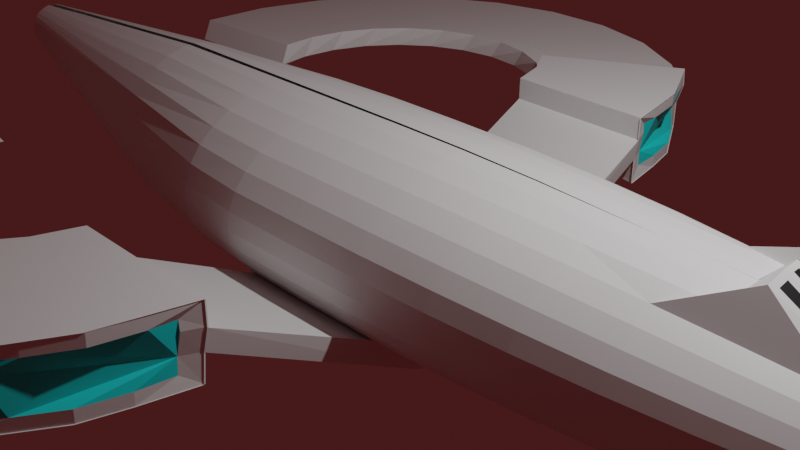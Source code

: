 # Source: nsea_protector_hull_with_spin_wings_2.blend  (saved by Blender 2.92.15; exported with 4.5.12 LTS)
import bpy
from mathutils import Matrix  # noqa: F401  (used for matrix-valued properties, if any)

bpy.ops.wm.read_factory_settings(use_empty=True)
scene = bpy.context.scene
scene.name = 'Scene'

# ---- collections
col_collection = bpy.data.collections.new('Collection'); scene.collection.children.link(col_collection)

# ---- materials (node trees are filled in below, after node groups)
mat_material = bpy.data.materials.new('Material')
mat_material.use_transparent_shadow = False
mat_black = bpy.data.materials.new('black')
mat_black.use_transparent_shadow = False
mat_aqua = bpy.data.materials.new('aqua')
mat_aqua.use_transparent_shadow = False

# ---- material node trees
mat_material.use_nodes = True; mat_material.node_tree.nodes.clear()
_N = mat_material.node_tree.nodes; _L = mat_material.node_tree.links
n0 = _N.new('ShaderNodeBsdfPrincipled'); n0.name = 'Principled BSDF'; n0.location = (10, 300)
n0.distribution = 'GGX'
n0.subsurface_method = 'BURLEY'
n0.inputs[3].default_value = 1.45
n0.inputs[27].default_value = (0.0, 0.0, 0.0, 1.0)
n0.inputs[28].default_value = 1.0
n1 = _N.new('ShaderNodeOutputMaterial'); n1.name = 'Material Output'; n1.location = (300, 300)
_L.new(n0.outputs[0], n1.inputs[0])
n1.is_active_output = True
mat_black.use_nodes = True; mat_black.node_tree.nodes.clear()
_N = mat_black.node_tree.nodes; _L = mat_black.node_tree.links
n0 = _N.new('ShaderNodeBsdfPrincipled'); n0.name = 'Principled BSDF'; n0.location = (10, 300)
n0.distribution = 'GGX'
n0.subsurface_method = 'BURLEY'
n0.inputs[0].default_value = (0.002063, 0.002063, 0.002063, 1.0)
n0.inputs[3].default_value = 1.45
n0.inputs[27].default_value = (0.0, 0.0, 0.0, 1.0)
n0.inputs[28].default_value = 1.0
n1 = _N.new('ShaderNodeOutputMaterial'); n1.name = 'Material Output'; n1.location = (300, 300)
_L.new(n0.outputs[0], n1.inputs[0])
n1.is_active_output = True
mat_aqua.use_nodes = True; mat_aqua.node_tree.nodes.clear()
_N = mat_aqua.node_tree.nodes; _L = mat_aqua.node_tree.links
n0 = _N.new('ShaderNodeBsdfPrincipled'); n0.name = 'Principled BSDF'; n0.location = (10, 300)
n0.distribution = 'GGX'
n0.subsurface_method = 'BURLEY'
n0.inputs[0].default_value = (0.006273, 0.8, 0.8, 1.0)
n0.inputs[3].default_value = 1.45
n0.inputs[27].default_value = (0.0, 0.0, 0.0, 1.0)
n0.inputs[28].default_value = 1.0
n1 = _N.new('ShaderNodeOutputMaterial'); n1.name = 'Material Output'; n1.location = (300, 300)
_L.new(n0.outputs[0], n1.inputs[0])
n1.is_active_output = True

# ---- world
world_world = bpy.data.worlds.new('World'); scene.world = world_world
world_world.use_nodes = True; world_world.node_tree.nodes.clear()
_N = world_world.node_tree.nodes; _L = world_world.node_tree.links
n0 = _N.new('ShaderNodeOutputWorld'); n0.name = 'World Output'; n0.location = (300, 300)
n1 = _N.new('ShaderNodeBackground'); n1.name = 'Background'; n1.location = (10, 300)
n1.inputs[0].default_value = (0.05088, 0.01002, 0.01002, 1.0)
_L.new(n1.outputs[0], n0.inputs[0])
n0.is_active_output = True
world_world.color = (0.05088, 0.05088, 0.05088)
world_world.use_sun_shadow = False
world_world.sun_shadow_jitter_overblur = 0.0

# ---- cameras
cam_camera = bpy.data.cameras.new('Camera')
cam_camera.clip_end = 100.0
cam_camera.ortho_scale = 7.314

# ---- lights
light_light = bpy.data.lights.new('Light', 'POINT')
light_light.transmission_factor = 0.0
light_light.energy = 1000.0
light_light.shadow_soft_size = 0.1
light_light.shadow_maximum_resolution = 0.006
light_light.use_absolute_resolution = True

# ---- meshes
me_cylinder = bpy.data.meshes.new('Cylinder')
me_cylinder.from_pydata([(-0.0673, -2.063, 0.1007), (-0.309, -2.049, 0.107), (-0.05369, -3.038, 0.01929), (-0.2999, -3.017, 0.03348), (1.737, -1.919, -0.3193), (1.737, -1.83, -0.3432), (1.641, -1.883, -0.3306), (-0.2223, -0.01108, -1.012), (-0.8003, -0.02742, -1.012), (0.9582, 0.04668, 0.1229), (0.9325, 0.04869, 0.2505), (0.8903, 0.05015, 0.3738), (0.8324, 0.05101, 0.4906), (0.7597, 0.05128, 0.5988), (0.6735, 0.05095, 0.6967), (0.5752, 0.05001, 0.7825), (0.4666, 0.04849, 0.8548), (0.3495, 0.04642, 0.9124), (0.2301, 0.04391, 0.9528), (0.2259, 0.04382, 0.9542), (0.09728, 0.04073, 0.9796), (-0.003341, 0.03802, 0.9862), (-0.01778, 0.03763, 0.9871), (-0.02332, 0.03748, 0.9874), (-0.02642, 0.0374, 0.9876), (-0.02855, 0.03734, 0.9876), (-0.03019, 0.0373, 0.9877), (-0.03161, 0.03726, 0.9877), (-0.03293, 0.03722, 0.9877), (-0.03427, 0.03718, 0.9877), (-0.03574, 0.03714, 0.9877), (-0.03749, 0.03709, 0.9876), (-0.03982, 0.03702, 0.9875), (-0.0434, 0.03691, 0.9873), (-0.05031, 0.03671, 0.9869), (-0.07242, 0.03605, 0.9855), (-1.027, -0.01227, -0.007027), (-1.019, -0.009244, 0.1229), (-0.994, -0.00579, 0.2505), (-0.9523, -0.001965, 0.3738), (-0.895, 0.003656, 0.5601), (-1.178, -0.003519, 0.5988), (-0.7368, 0.01106, 0.6967), (-0.6389, 0.01567, 0.7825), (-0.5306, 0.02029, 0.8548), (-0.4137, 0.02483, 0.9124), (-0.2903, 0.02922, 0.9542), (-0.1624, 0.03338, 0.9796), (-0.1451, -0.008208, -0.98), (-0.8642, -0.02635, -0.8778), (-1.023, -0.02294, -0.5094), (0.9656, 0.03331, -0.5094), (-1.027, -0.01764, -0.2582), (0.9665, 0.03873, -0.2582), (1.054, 0.04391, -0.1326), (-1.027, -0.01496, -0.1326), (0.9668, 0.04143, -0.1326), (1.234, 0.0517, -0.006844), (1.225, 0.05424, 0.1231), (1.234, 0.04901, -0.1324), (-0.4215, -2.049, 0.1058), (-0.4214, -2.535, 0.08867), (-0.4215, -2.991, 0.03496), (-0.4214, -2.221, 0.1029), (-0.4214, -2.821, 0.0572), (0.1103, -2.07, 0.1003), (0.1103, -2.63, 0.07688), (0.1103, -2.322, 0.09406), (0.1103, -3.038, 0.02044), (0.1103, -2.905, 0.04297), (-0.2205, -0.02134, -1.011), (-0.2343, -0.0575, -1.011), (-0.2622, -0.09867, -1.011), (-0.2996, -0.1348, -1.011), (-0.3453, -0.1644, -1.011), (-0.3973, -0.1864, -1.011), (-0.4538, -0.1999, -1.011), (-0.5126, -0.2045, -1.011), (-0.5713, -0.1999, -1.011), (-0.6278, -0.1864, -1.011), (-0.6799, -0.1644, -1.011), (-0.7255, -0.1348, -1.011), (-0.763, -0.09867, -1.011), (-0.7908, -0.0575, -1.011), (0.8916, -0.3135, 0.1257), (1.154, -0.3692, 0.1208), (0.9601, 0.03642, 0.1233), (0.9604, 0.03365, 0.1233), (0.9349, 0.03365, 0.2509), (0.9344, 0.03843, 0.2509), (0.8928, 0.03365, 0.3742), (0.8922, 0.03989, 0.3742), (0.835, 0.03365, 0.4909), (0.8343, 0.04075, 0.4909), (0.7623, 0.03365, 0.5992), (0.7616, 0.04102, 0.5992), (0.676, 0.03365, 0.6971), (0.6753, 0.04069, 0.6971), (0.5777, 0.03365, 0.7829), (0.5771, 0.03975, 0.7829), (0.4689, 0.03365, 0.8552), (0.4685, 0.03823, 0.8552), (0.3516, 0.03365, 0.9128), (0.3514, 0.03616, 0.9128), (0.232, 0.03365, 0.9532), (0.9413, -0.1598, 0.1233), (0.9163, -0.1548, 0.2509), (0.8751, -0.1466, 0.3742), (0.8183, -0.1353, 0.4909), (0.747, -0.1211, 0.5992), (0.6625, -0.1043, 0.6971), (0.566, -0.08512, 0.7829), (0.4593, -0.0639, 0.8552), (0.3443, -0.04101, 0.9128), (0.2228, -0.01684, 0.9546), (0.2277, 0.03356, 0.9546), (0.09695, 0.008184, 0.98), (0.09915, 0.03047, 0.98), (-0.001479, 0.02776, 0.9866), (0.8954, -0.3217, -0.004121), (1.228, 0.03365, 0.1234), (0.8613, -0.336, 0.2509), (0.8225, -0.3199, 0.3742), (0.769, -0.2978, 0.4909), (0.7019, -0.27, 0.5992), (0.6222, -0.2369, 0.6971), (0.5314, -0.1993, 0.7829), (0.4309, -0.1577, 0.8552), (0.3225, -0.1128, 0.9128), (0.208, -0.0654, 0.9546), (0.08952, -0.0163, 0.98), (-0.01592, 0.02737, 0.9875), (0.7933, -0.5172, 0.1233), (0.8004, -0.5219, -0.006647), (0.7721, -0.503, 0.2509), (0.7371, -0.4796, 0.3742), (0.689, -0.4475, 0.4909), (0.6286, -0.4071, 0.5992), (0.5569, -0.3592, 0.6971), (0.4751, -0.3046, 0.7829), (0.3847, -0.2441, 0.8552), (0.2871, -0.179, 0.9128), (0.1841, -0.1101, 0.9546), (0.07746, -0.03887, 0.98), (-0.02145, 0.02722, 0.9878), (0.67, -0.6674, 0.1233), (0.676, -0.6735, -0.006647), (0.6519, -0.6494, 0.2509), (0.6222, -0.6196, 0.3742), (0.5813, -0.5787, 0.4909), (0.5299, -0.5273, 0.5992), (0.4689, -0.4664, 0.6971), (0.3994, -0.3968, 0.7829), (0.3225, -0.3199, 0.8552), (0.2395, -0.237, 0.9128), (0.1519, -0.1494, 0.9546), (0.06123, -0.05865, 0.98), (-0.02456, 0.02714, 0.9879), (0.5197, -0.7907, 0.1233), (0.5245, -0.7978, -0.006647), (0.5056, -0.7695, 0.2509), (0.4822, -0.7345, 0.3742), (0.4501, -0.6864, 0.4909), (0.4097, -0.626, 0.5992), (0.3618, -0.5543, 0.6971), (0.3071, -0.4725, 0.7829), (0.2467, -0.3821, 0.8552), (0.1815, -0.2845, 0.9128), (0.1127, -0.1816, 0.9546), (0.04145, -0.07488, 0.98), (-0.02668, 0.02708, 0.988), (0.3483, -0.8823, 0.1233), (0.3516, -0.8902, -0.006647), (0.3386, -0.8588, 0.2509), (0.3225, -0.8199, 0.3742), (0.3003, -0.7665, 0.4909), (0.2725, -0.6993, 0.5992), (0.2395, -0.6196, 0.6971), (0.2019, -0.5288, 0.7829), (0.1603, -0.4283, 0.8552), (0.1154, -0.3199, 0.9128), (0.06798, -0.2055, 0.9546), (0.01888, -0.08694, 0.98), (-0.02833, 0.02704, 0.9881), (0.1624, -0.9387, 0.1233), (0.164, -0.9471, -0.006647), (0.1574, -0.9137, 0.2509), (0.1492, -0.8725, 0.3742), (0.1379, -0.8157, 0.4909), (0.1237, -0.7445, 0.5992), (0.1069, -0.6599, 0.6971), (0.08769, -0.5634, 0.7829), (0.06647, -0.4567, 0.8552), (0.04359, -0.3417, 0.9128), (0.01942, -0.2202, 0.9546), (-0.005606, -0.09437, 0.98), (-0.02975, 0.027, 0.9881), (-0.03107, -0.9578, 0.1233), (-0.03107, -0.9664, -0.006647), (-0.03107, -0.9323, 0.2509), (-0.03107, -0.8902, 0.3742), (-0.03107, -0.8324, 0.4909), (-0.03107, -0.7597, 0.5992), (-0.03107, -0.6735, 0.6971), (-0.03107, -0.5751, 0.7829), (-0.03107, -0.4664, 0.8552), (-0.03107, -0.349, 0.9128), (-0.03107, -0.2252, 0.9546), (-0.03107, -0.09688, 0.98), (-0.03107, 0.02696, 0.9881), (-0.2245, -0.9387, 0.1233), (-0.2262, -0.9471, -0.006647), (-0.2195, -0.9137, 0.2509), (-0.2113, -0.8725, 0.3742), (-0.2, -0.8157, 0.4909), (-0.1858, -0.7445, 0.5992), (-0.169, -0.6599, 0.6971), (-0.1498, -0.5634, 0.7829), (-0.1286, -0.4567, 0.8552), (-0.1057, -0.3417, 0.9128), (-0.08156, -0.2202, 0.9546), (-0.05654, -0.09437, 0.98), (-0.03241, 0.02692, 0.9881), (-0.4105, -0.8823, 0.1233), (-0.4138, -0.8902, -0.006647), (-0.4007, -0.8588, 0.2509), (-0.3846, -0.8199, 0.3742), (-0.3625, -0.7665, 0.4909), (-0.3347, -0.6993, 0.5992), (-0.3017, -0.6196, 0.6971), (-0.264, -0.5288, 0.7829), (-0.2224, -0.4283, 0.8552), (-0.1775, -0.3199, 0.9128), (-0.1301, -0.2055, 0.9546), (-0.08102, -0.08694, 0.98), (-0.03387, 0.02688, 0.9881), (-0.5819, -0.7907, 0.1233), (-0.5866, -0.7978, -0.006647), (-0.5677, -0.7695, 0.2509), (-0.5444, -0.7345, 0.3742), (-0.5122, -0.6864, 0.4909), (-0.4718, -0.626, 0.5992), (-0.4239, -0.5543, 0.6971), (-0.3693, -0.4725, 0.7829), (-0.3089, -0.3821, 0.8552), (-0.2437, -0.2845, 0.9128), (-0.1749, -0.1816, 0.9546), (-0.1036, -0.07488, 0.98), (-0.03563, 0.02683, 0.988), (-0.7321, -0.6674, 0.1233), (-0.7382, -0.6735, -0.006647), (-0.7141, -0.6494, 0.2509), (-0.6844, -0.6196, 0.3742), (-0.6434, -0.5787, 0.4909), (-0.5921, -0.5273, 0.5992), (-0.5311, -0.4664, 0.6971), (-0.4615, -0.3968, 0.7829), (-0.3846, -0.3199, 0.8552), (-0.3017, -0.237, 0.9128), (-0.2141, -0.1494, 0.9546), (-0.1234, -0.05865, 0.98), (-0.03796, 0.02676, 0.9879), (-0.8554, -0.5172, 0.1233), (-0.8625, -0.5219, -0.006647), (-0.8342, -0.503, 0.2509), (-0.7992, -0.4796, 0.3742), (-0.7511, -0.4475, 0.4909), (-0.6907, -0.4071, 0.5992), (-0.619, -0.3592, 0.6971), (-0.5372, -0.3046, 0.7829), (-0.4468, -0.2441, 0.8552), (-0.3493, -0.179, 0.9128), (-0.2463, -0.1101, 0.9546), (-0.1396, -0.03887, 0.98), (-0.04154, 0.02665, 0.9877), (-0.947, -0.3458, 0.1233), (-0.955, -0.349, -0.006647), (-0.9235, -0.336, 0.2509), (-0.8846, -0.3199, 0.3742), (-0.8312, -0.2978, 0.5605), (-1.094, -0.2298, 0.6077), (-0.7335, -0.2026, 0.6886), (-0.5935, -0.1993, 0.7829), (-0.493, -0.1577, 0.8552), (-0.3846, -0.1128, 0.9128), (-0.2702, -0.0654, 0.9546), (-0.1517, -0.0163, 0.98), (-0.04845, 0.02645, 0.9873), (-1.003, -0.1598, 0.1233), (-1.012, -0.1614, -0.006647), (-0.9784, -0.1548, 0.2509), (-0.9372, -0.1466, 0.3742), (-0.8805, -0.1353, 0.5605), (-1.116, -0.1572, 0.6077), (-0.7515, -0.1433, 0.6886), (-0.6281, -0.08511, 0.7829), (-0.5215, -0.0639, 0.8552), (-0.4064, -0.04101, 0.9128), (-0.2849, -0.01684, 0.9546), (-0.1591, 0.008184, 0.98), (-0.07056, 0.02579, 0.9859), (-1.026, -0.02253, -0.006647), (0.8928, -0.2324, -0.5091), (0.8004, -0.3526, -0.5091), (0.676, -0.4579, -0.5091), (0.5245, -0.5444, -0.5091), (0.3516, -0.6086, -0.5091), (0.164, -0.6482, -0.5091), (-0.03107, -0.6615, -0.5091), (-0.2262, -0.6482, -0.5091), (-0.4138, -0.6086, -0.5091), (-0.5866, -0.5444, -0.5091), (-0.7382, -0.4579, -0.5091), (-0.8625, -0.3526, -0.5091), (-0.955, -0.2324, -0.5091), (0.9497, -0.1511, -0.2579), (0.9497, -0.102, -0.5091), (0.8928, -0.3287, -0.2579), (0.8004, -0.4924, -0.2579), (0.676, -0.6359, -0.2579), (0.5245, -0.7536, -0.2579), (0.3516, -0.8411, -0.2579), (0.164, -0.895, -0.2579), (-0.03107, -0.9132, -0.2579), (-0.2262, -0.895, -0.2579), (-0.4138, -0.8411, -0.2579), (-0.5866, -0.7536, -0.2579), (-0.7382, -0.6359, -0.2579), (-0.8625, -0.4924, -0.2579), (-0.955, -0.3287, -0.2579), (-1.012, -0.1511, -0.2579), (-1.012, -0.102, -0.5091), (0.9674, 0.02305, -0.5091), (0.9497, -0.1614, -0.1322), (0.8923, -0.325, -0.1296), (0.8004, -0.5219, -0.1322), (0.676, -0.6735, -0.1322), (0.5245, -0.7978, -0.1322), (0.3516, -0.8902, -0.1322), (0.164, -0.9471, -0.1322), (-0.03107, -0.9664, -0.1322), (-0.2262, -0.9471, -0.1322), (-0.4138, -0.8902, -0.1322), (-0.5866, -0.7978, -0.1322), (-0.7382, -0.6735, -0.1322), (-0.8625, -0.5219, -0.1322), (-0.955, -0.349, -0.1322), (-1.012, -0.1614, -0.1322), (0.9684, 0.02847, -0.2579), (1.209, -0.1598, 0.1234), (1.218, -0.1614, -0.1321), (1.056, 0.03365, -0.1322), (1.237, 0.03365, -0.1321), (0.9687, 0.03117, -0.1322), (1.237, 0.03365, -0.006464), (1.227, 0.04398, 0.1234), (1.218, -0.1614, -0.006464), (1.157, -0.3775, -0.009022), (1.154, -0.3807, -0.1345), (1.236, 0.03875, -0.1321), (-0.05947, -2.038, -0.01909), (-0.3028, -1.916, 0.1187), (-0.05827, -1.931, 0.1124), (-0.304, -1.929, -0.01092), (-0.3109, -1.934, -0.1362), (-0.06633, -2.043, -0.1444), (-0.5629, -1.917, 0.1188), (-0.5641, -1.929, -0.01076), (0.2475, -2.194, -0.1578), (-0.06633, -2.194, -0.1576), (-0.06633, -2.345, -0.1708), (-0.3109, -2.249, -0.1567), (-0.06633, -2.474, -0.192), (-0.06633, -2.603, -0.2132), (-0.3109, -2.092, -0.1465), (-0.5641, -2.82, -0.08558), (-0.304, -2.82, -0.08574), (-0.3195, -3.168, 0.02278), (-0.05827, -3.191, 0.008343), (-0.3109, -2.528, -0.1943), (-0.05947, -2.895, -0.1046), (-0.05947, -3.215, -0.1804), (-0.3109, -2.389, -0.1755), (0.2555, -3.191, 0.008156), (-0.5629, -3.117, 0.02741), (-0.3028, -3.591, -0.06568), (-0.05827, -3.639, -0.08813), (-0.304, -3.166, -0.158), (-0.3109, -2.751, -0.2463), (-0.06633, -2.8, -0.2687), (-0.05827, -3.953, -0.2065), (-0.3028, -3.934, -0.1821), (-0.304, -3.411, -0.2472), (-0.3109, -2.902, -0.309), (-0.05947, -3.43, -0.2716), (-0.06633, -2.922, -0.3334), (-0.3109, -2.971, -0.378), (-0.3028, -4.122, -0.3137), (-0.05827, -4.111, -0.3384), (-0.304, -3.538, -0.347), (-0.05947, -3.526, -0.3717), (-0.06633, -2.96, -0.4026), (-0.304, -3.537, -0.4505), (-0.3028, -4.142, -0.4513), (-0.05827, -4.101, -0.4745), (-0.3109, -2.953, -0.4484), (-0.05947, -3.496, -0.4737), (-0.06633, -2.912, -0.4716), (-0.3028, -3.993, -0.5852), (-0.05827, -3.925, -0.6052), (-0.304, -3.41, -0.5503), (-0.3109, -2.849, -0.5154), (-0.05947, -3.342, -0.5704), (-0.06633, -2.781, -0.5354), (-0.05947, -3.074, -0.655), (-0.3028, -3.684, -0.706), (-0.05827, -3.594, -0.7215), (-0.304, -3.165, -0.6395), (-0.3109, -2.666, -0.5741), (-0.06633, -2.576, -0.5896), (-0.06633, -2.312, -0.6303), (-0.3028, -3.238, -0.8051), (-0.05827, -3.132, -0.8149), (-0.304, -2.819, -0.7116), (-0.3109, -2.418, -0.6204), (-0.05947, -2.713, -0.7215), (-0.05947, -2.282, -0.7653), (-0.3028, -2.686, -0.8755), (-0.05827, -2.571, -0.8791), (-0.304, -2.396, -0.7617), (-0.3109, -2.121, -0.6512), (-0.06633, -2.007, -0.6547), (-0.06633, -1.683, -0.6611), (-0.3028, -2.067, -0.9124), (-0.05827, -1.952, -0.9093), (-0.304, -1.927, -0.7863), (-0.3109, -1.797, -0.6641), (-0.05947, -1.812, -0.7832), (-0.05947, -1.337, -0.7741), (-0.3028, -1.424, -0.913), (-0.05827, -1.317, -0.9036), (-0.304, -1.444, -0.7835), (-0.3109, -1.469, -0.6583), (-0.06633, -1.362, -0.6489), (-0.7984, -0.03768, -1.011), (-1.017, -0.0195, 0.1233), (-0.9921, -0.01605, 0.2509), (-0.9504, -0.01222, 0.3742), (-0.8931, -0.006604, 0.5605), (-1.144, -0.04291, 0.6057), (-0.7615, -0.03028, 0.6905), (-0.6371, 0.005414, 0.7829), (-0.5287, 0.01003, 0.8552), (-0.4119, 0.01457, 0.9128), (-0.2884, 0.01896, 0.9546), (-0.1606, 0.02312, 0.98), (-0.1432, -0.01847, -0.9796), (-0.8624, -0.03661, -0.8774), (-1.022, -0.0332, -0.5091), (-1.025, -0.0279, -0.2579), (-1.025, -0.02522, -0.1322), (1.236, 0.04144, -0.006464), (-0.571, -1.935, -0.136), (-0.5629, -2.545, 0.0896), (-0.5641, -2.398, -0.03538), (-0.571, -2.25, -0.1566), (-0.571, -2.092, -0.1463), (-0.5641, -2.163, -0.02307), (-0.5629, -2.231, 0.1046), (-0.571, -2.528, -0.1941), (-0.571, -2.389, -0.1754), (-0.5641, -2.609, -0.06048), (-0.5629, -2.831, 0.05887), (0.2543, -2.894, -0.1048), (0.2475, -2.602, -0.2134), (0.2475, -2.043, -0.1446), (0.2543, -2.037, -0.01927), (0.2475, -2.473, -0.1922), (0.2475, -2.344, -0.171), (0.2555, -1.943, 0.1103), (0.2543, -2.265, -0.03452), (0.2543, -2.492, -0.04976), (0.2555, -2.64, 0.07596), (0.2555, -2.332, 0.09314), (0.2555, -2.915, 0.04206), (0.2543, -2.693, -0.0773), (-0.6844, -0.2369, 0.6971), (-1.12, -0.27, 0.5992), (-1.139, -0.08991, 0.6057), (-0.7571, -0.07533, 0.6905), (-0.7246, -0.1043, 0.6971), (-1.166, -0.1211, 0.5992), (-1.176, -0.01378, 0.5992), (-0.7349, 0.0008026, 0.6971), (-0.3047, -1.906, 0.1183), (-0.06013, -1.921, 0.112), (-0.5648, -1.906, 0.1185), (-0.3214, -3.158, 0.0224), (-0.06013, -3.181, 0.007963), (0.2537, -3.18, 0.007775), (-0.5648, -3.106, 0.02703), (-0.5648, -2.221, 0.1042), (-0.5648, -2.535, 0.08996), (-0.5648, -2.821, 0.05849), (0.2537, -2.322, 0.09276), (0.2537, -1.933, 0.1099), (0.2537, -2.905, 0.04168), (0.2537, -2.63, 0.07558)], [], [(37, 36, 301, 445), (10, 11, 91, 89), (501, 496, 366, 468), (505, 504, 483, 479), (36, 55, 460, 301), (11, 12, 93, 91), (38, 37, 445, 446), (12, 13, 95, 93), (497, 500, 384, 377), (39, 38, 446, 447), (13, 14, 97, 95), (499, 498, 378, 383), (40, 39, 447, 448), (14, 15, 99, 97), (494, 495, 362, 361), (41, 40, 448, 492), (15, 16, 101, 99), (42, 41, 492, 493), (16, 17, 103, 101), (43, 42, 493, 451), (17, 18, 104, 103), (44, 43, 451, 452), (18, 19, 115, 104), (45, 44, 452, 453), (19, 20, 117, 115), (503, 502, 463, 472), (46, 45, 453, 454), (20, 21, 118, 117), (47, 46, 454, 455), (21, 22, 131, 118), (498, 497, 377, 378), (495, 505, 479, 362), (48, 51, 332, 456), (22, 23, 144, 131), (50, 49, 457, 458), (23, 24, 157, 144), (52, 50, 458, 459), (24, 25, 170, 157), (502, 501, 468, 463), (500, 503, 472, 384), (51, 53, 348, 332), (25, 26, 183, 170), (507, 506, 484, 482), (55, 52, 459, 460), (26, 27, 196, 183), (53, 56, 353, 348), (27, 28, 209, 196), (56, 54, 351, 353), (28, 29, 222, 209), (54, 59, 359, 351), (29, 30, 235, 222), (496, 494, 361, 366), (504, 507, 482, 483), (57, 58, 355, 461), (30, 31, 248, 235), (59, 57, 461, 359), (31, 32, 261, 248), (7, 48, 456, 70), (32, 33, 274, 261), (8, 7, 70, 444), (33, 34, 287, 274), (49, 8, 444, 457), (506, 499, 383, 484), (34, 35, 300, 287), (58, 9, 86, 355), (35, 47, 455, 300), (9, 10, 89, 86), (0, 1, 60, 63, 61, 64, 62, 3, 2, 68, 69, 66, 67, 65), (105, 84, 85, 349), (334, 119, 133, 335), (335, 133, 146, 336), (336, 146, 159, 337), (337, 159, 172, 338), (338, 172, 185, 339), (339, 185, 198, 340), (340, 198, 211, 341), (341, 211, 224, 342), (342, 224, 237, 343), (343, 237, 250, 344), (344, 250, 263, 345), (345, 263, 276, 346), (346, 276, 289, 347), (444, 70, 71, 72, 73, 74, 75, 76, 77, 78, 79, 80, 81, 82, 83), (351, 359, 352), (87, 105, 349, 120), (105, 87, 88, 106), (106, 88, 90, 107), (107, 90, 92, 108), (108, 92, 94, 109), (109, 94, 96, 110), (110, 96, 98, 111), (111, 98, 100, 112), (112, 100, 102, 113), (84, 105, 106, 121), (121, 106, 107, 122), (122, 107, 108, 123), (123, 108, 109, 124), (124, 109, 110, 125), (125, 110, 111, 126), (126, 111, 112, 127), (127, 112, 113, 128), (128, 113, 114, 129), (129, 114, 116, 130), (133, 119, 84, 132), (132, 84, 121, 134), (134, 121, 122, 135), (135, 122, 123, 136), (136, 123, 124, 137), (137, 124, 125, 138), (138, 125, 126, 139), (139, 126, 127, 140), (140, 127, 128, 141), (141, 128, 129, 142), (142, 129, 130, 143), (146, 133, 132, 145), (145, 132, 134, 147), (147, 134, 135, 148), (148, 135, 136, 149), (149, 136, 137, 150), (150, 137, 138, 151), (151, 138, 139, 152), (152, 139, 140, 153), (153, 140, 141, 154), (154, 141, 142, 155), (155, 142, 143, 156), (159, 146, 145, 158), (158, 145, 147, 160), (160, 147, 148, 161), (161, 148, 149, 162), (162, 149, 150, 163), (163, 150, 151, 164), (164, 151, 152, 165), (165, 152, 153, 166), (166, 153, 154, 167), (167, 154, 155, 168), (168, 155, 156, 169), (172, 159, 158, 171), (171, 158, 160, 173), (173, 160, 161, 174), (174, 161, 162, 175), (175, 162, 163, 176), (176, 163, 164, 177), (177, 164, 165, 178), (178, 165, 166, 179), (179, 166, 167, 180), (180, 167, 168, 181), (181, 168, 169, 182), (185, 172, 171, 184), (184, 171, 173, 186), (186, 173, 174, 187), (187, 174, 175, 188), (188, 175, 176, 189), (189, 176, 177, 190), (190, 177, 178, 191), (191, 178, 179, 192), (192, 179, 180, 193), (193, 180, 181, 194), (194, 181, 182, 195), (198, 185, 184, 197), (197, 184, 186, 199), (199, 186, 187, 200), (200, 187, 188, 201), (201, 188, 189, 202), (202, 189, 190, 203), (203, 190, 191, 204), (204, 191, 192, 205), (205, 192, 193, 206), (206, 193, 194, 207), (207, 194, 195, 208), (211, 198, 197, 210), (210, 197, 199, 212), (212, 199, 200, 213), (213, 200, 201, 214), (214, 201, 202, 215), (215, 202, 203, 216), (216, 203, 204, 217), (217, 204, 205, 218), (218, 205, 206, 219), (219, 206, 207, 220), (220, 207, 208, 221), (224, 211, 210, 223), (223, 210, 212, 225), (225, 212, 213, 226), (226, 213, 214, 227), (227, 214, 215, 228), (228, 215, 216, 229), (229, 216, 217, 230), (230, 217, 218, 231), (231, 218, 219, 232), (232, 219, 220, 233), (233, 220, 221, 234), (237, 224, 223, 236), (236, 223, 225, 238), (238, 225, 226, 239), (239, 226, 227, 240), (240, 227, 228, 241), (241, 228, 229, 242), (242, 229, 230, 243), (243, 230, 231, 244), (244, 231, 232, 245), (245, 232, 233, 246), (246, 233, 234, 247), (250, 237, 236, 249), (249, 236, 238, 251), (251, 238, 239, 252), (252, 239, 240, 253), (253, 240, 241, 254), (254, 241, 242, 255), (255, 242, 243, 256), (256, 243, 244, 257), (257, 244, 245, 258), (258, 245, 246, 259), (259, 246, 247, 260), (263, 250, 249, 262), (262, 249, 251, 264), (264, 251, 252, 265), (265, 252, 253, 266), (266, 253, 254, 267), (267, 254, 255, 268), (268, 255, 256, 269), (269, 256, 257, 270), (270, 257, 258, 271), (271, 258, 259, 272), (272, 259, 260, 273), (276, 263, 262, 275), (275, 262, 264, 277), (277, 264, 265, 278), (278, 265, 266, 279), (279, 266, 267, 487), (487, 267, 268, 486), (486, 268, 269, 282), (282, 269, 270, 283), (283, 270, 271, 284), (284, 271, 272, 285), (285, 272, 273, 286), (289, 276, 275, 288), (288, 275, 277, 290), (290, 277, 278, 291), (291, 278, 279, 292), (292, 279, 487, 491), (293, 280, 281, 294), (490, 486, 282, 295), (295, 282, 283, 296), (296, 283, 284, 297), (297, 284, 285, 298), (298, 285, 286, 299), (301, 289, 288, 445), (445, 288, 290, 446), (446, 290, 291, 447), (447, 291, 292, 448), (448, 292, 491, 492), (449, 488, 489, 450), (493, 490, 295, 451), (451, 295, 296, 452), (452, 296, 297, 453), (453, 297, 298, 454), (454, 298, 299, 455), (455, 299, 300), (457, 331, 458), (82, 313, 314, 83), (81, 312, 313, 82), (80, 311, 312, 81), (79, 310, 311, 80), (78, 309, 310, 79), (77, 308, 309, 78), (76, 307, 308, 77), (75, 306, 307, 76), (74, 305, 306, 75), (73, 304, 305, 74), (72, 303, 304, 73), (71, 302, 303, 72), (456, 316, 302, 71, 70), (456, 332, 316), (314, 329, 330, 331), (313, 328, 329, 314), (312, 327, 328, 313), (311, 326, 327, 312), (310, 325, 326, 311), (309, 324, 325, 310), (308, 323, 324, 309), (307, 322, 323, 308), (306, 321, 322, 307), (305, 320, 321, 306), (304, 319, 320, 305), (303, 318, 319, 304), (302, 317, 318, 303), (316, 315, 317, 302), (332, 348, 315, 316), (329, 346, 347, 330), (328, 345, 346, 329), (327, 344, 345, 328), (326, 343, 344, 327), (325, 342, 343, 326), (324, 341, 342, 325), (323, 340, 341, 324), (322, 339, 340, 323), (321, 338, 339, 322), (320, 337, 338, 321), (319, 336, 337, 320), (318, 335, 336, 319), (317, 334, 335, 318), (315, 333, 334, 317), (348, 353, 333, 315), (359, 461, 354, 352), (352, 354, 356, 350), (350, 356, 357, 358), (356, 354, 120, 349), (357, 356, 349, 85), (334, 333, 350, 358), (86, 87, 120, 355), (119, 334, 364, 363), (358, 357, 360, 365), (334, 358, 365, 364), (84, 119, 363, 361), (85, 84, 361, 362), (357, 85, 362, 360), (382, 372, 373, 379), (374, 369, 370, 371), (369, 365, 475, 368), (379, 376, 375, 469), (376, 379, 388, 387), (373, 380, 381, 389), (361, 363, 367, 366), (376, 377, 384, 375), (385, 387, 392, 391), (381, 386, 390, 394), (378, 377, 385, 386), (379, 373, 389, 388), (380, 378, 386, 381), (377, 376, 387, 385), (390, 391, 397, 398), (392, 393, 396, 399), (389, 381, 394, 395), (387, 388, 393, 392), (386, 385, 391, 390), (388, 389, 395, 393), (401, 400, 406, 407), (397, 399, 402, 403), (393, 395, 401, 396), (394, 390, 398, 400), (391, 392, 399, 397), (395, 394, 400, 401), (405, 407, 413, 411), (404, 403, 408, 409), (399, 396, 405, 402), (398, 397, 403, 404), (396, 401, 407, 405), (400, 398, 404, 406), (410, 411, 418, 417), (413, 412, 414, 419), (406, 404, 409, 412), (403, 402, 410, 408), (407, 406, 412, 413), (402, 405, 411, 410), (414, 416, 422, 425), (418, 419, 420, 424), (409, 408, 415, 416), (411, 413, 419, 418), (412, 409, 416, 414), (408, 410, 417, 415), (423, 424, 430, 429), (420, 425, 426, 431), (415, 417, 423, 421), (419, 414, 425, 420), (417, 418, 424, 423), (416, 415, 421, 422), (426, 428, 434, 437), (430, 431, 432, 436), (422, 421, 427, 428), (424, 420, 431, 430), (425, 422, 428, 426), (421, 423, 429, 427), (435, 436, 442, 441), (432, 437, 438, 443), (427, 429, 435, 433), (431, 426, 437, 432), (429, 430, 436, 435), (428, 427, 433, 434), (441, 442, 443, 438), (439, 441, 438, 440), (434, 433, 439, 440), (436, 432, 443, 442), (437, 434, 440, 438), (433, 435, 441, 439), (354, 461, 355, 120), (333, 353, 351, 352, 350), (330, 347, 460, 459), (331, 330, 459, 458), (347, 289, 301, 460), (299, 286, 287, 300), (286, 273, 274, 287), (273, 260, 261, 274), (260, 247, 248, 261), (247, 234, 235, 248), (234, 221, 222, 235), (221, 208, 209, 222), (208, 195, 196, 209), (195, 182, 183, 196), (182, 169, 170, 183), (169, 156, 157, 170), (156, 143, 144, 157), (143, 130, 131, 144), (130, 116, 118, 131), (116, 117, 118), (114, 115, 117, 116), (113, 102, 104, 115, 114), (102, 103, 104), (100, 101, 103, 102), (98, 99, 101, 100), (96, 97, 99, 98), (94, 95, 97, 96), (92, 93, 95, 94), (90, 91, 93, 92), (88, 89, 91, 90), (87, 86, 89, 88), (83, 314, 331, 457, 444), (467, 466, 465, 464), (468, 467, 464, 463), (472, 471, 375, 384), (471, 470, 469, 375), (363, 364, 462, 367), (382, 379, 469, 470), (374, 371, 465, 466), (364, 374, 466, 462), (366, 367, 467, 468), (367, 462, 466, 467), (373, 372, 477, 474), (364, 365, 369, 374), (380, 373, 474, 473), (371, 382, 470, 465), (464, 465, 470, 471), (463, 464, 471, 472), (365, 360, 476, 475), (371, 370, 372, 382), (372, 370, 478, 477), (368, 480, 481, 478), (485, 484, 383, 473), (480, 483, 482, 481), (477, 485, 473, 474), (476, 479, 483, 480), (475, 476, 480, 368), (478, 481, 485, 477), (481, 482, 484, 485), (370, 369, 368, 478), (360, 362, 479, 476), (378, 380, 473, 383), (281, 280, 487, 486), (280, 293, 491, 487), (293, 294, 490, 491), (294, 281, 486, 490), (489, 488, 491, 490), (488, 449, 492, 491), (450, 489, 490, 493), (449, 450, 493, 492), (1, 0, 495, 494), (60, 1, 494, 496), (2, 3, 497, 498), (68, 2, 498, 499), (3, 62, 500, 497), (61, 63, 501, 502), (64, 61, 502, 503), (63, 60, 496, 501), (62, 64, 503, 500), (65, 67, 504, 505), (69, 68, 499, 506), (67, 66, 507, 504), (66, 69, 506, 507), (0, 65, 505, 495)])
me_cylinder.polygons.foreach_set('material_index', [0, 0, 0, 0, 0, 0, 0, 0, 0, 0, 0, 0, 0, 0, 0, 0, 0, 0, 0, 0, 0, 0, 0, 0, 0, 0, 0, 0, 0, 0, 0, 0, 0, 0, 0, 0, 0, 0, 0, 0, 0, 0, 0, 0, 0, 0, 0, 0, 0, 0, 0, 0, 0, 0, 0, 0, 0, 0, 0, 0, 0, 0, 0, 0, 0, 0, 0, 2, 0, 0, 0, 0, 0, 0, 0, 0, 0, 0, 0, 0, 0, 0, 0, 0, 0, 0, 0, 0, 0, 0, 0, 0, 0, 0, 0, 0, 0, 0, 0, 0, 0, 0, 0, 0, 0, 0, 0, 0, 0, 0, 0, 0, 0, 0, 0, 0, 0, 0, 0, 0, 0, 0, 0, 0, 0, 0, 0, 0, 0, 0, 0, 0, 0, 0, 0, 0, 0, 0, 0, 0, 0, 0, 0, 0, 0, 0, 0, 0, 0, 0, 0, 0, 0, 0, 0, 0, 0, 0, 0, 0, 0, 0, 0, 0, 0, 0, 0, 0, 0, 0, 0, 0, 0, 0, 0, 0, 0, 0, 0, 0, 0, 0, 0, 0, 0, 0, 0, 0, 0, 0, 0, 0, 0, 0, 0, 0, 0, 0, 0, 0, 0, 0, 0, 0, 0, 0, 0, 0, 0, 0, 0, 0, 0, 0, 0, 0, 0, 0, 0, 0, 0, 0, 0, 0, 0, 0, 0, 0, 0, 0, 0, 0, 0, 0, 0, 0, 0, 0, 0, 0, 1, 0, 0, 0, 0, 0, 0, 0, 0, 0, 0, 1, 0, 0, 0, 0, 0, 0, 0, 0, 0, 0, 0, 0, 0, 0, 0, 0, 0, 0, 0, 0, 0, 0, 0, 0, 0, 0, 0, 0, 0, 0, 0, 0, 0, 0, 0, 0, 0, 0, 0, 0, 0, 0, 0, 0, 0, 0, 0, 0, 0, 0, 0, 0, 0, 0, 0, 0, 0, 0, 0, 0, 0, 0, 0, 0, 0, 0, 0, 0, 0, 0, 0, 0, 0, 0, 0, 0, 0, 0, 0, 0, 0, 0, 0, 0, 0, 0, 0, 0, 0, 0, 0, 0, 0, 0, 0, 0, 0, 0, 0, 0, 0, 0, 0, 0, 0, 0, 0, 0, 0, 0, 0, 0, 0, 0, 0, 0, 0, 0, 0, 0, 0, 0, 0, 0, 0, 0, 0, 0, 0, 0, 0, 0, 0, 0, 0, 0, 0, 0, 0, 0, 0, 0, 0, 0, 0, 0, 0, 0, 0, 0, 0, 0, 0, 0, 0, 0, 0, 0, 0, 0, 0, 0, 0, 0, 0, 0, 0, 0, 0, 0, 0, 0, 0, 0, 0, 0, 0, 0, 0, 0, 0, 0, 0, 0, 0, 0, 0, 0, 0, 0, 0, 0, 0, 0, 0, 0, 0, 0, 0, 0, 0, 0, 0, 0, 0, 0, 0, 0, 0, 0, 0, 0, 0, 0, 0, 0])
_uv = me_cylinder.uv_layers.new(name='UVMap')
_uv.uv.foreach_set('vector', [0.0, 0.0, 0.0, 0.0, 0.0, 0.0, 0.0, 0.0, 0.0, 0.0, 0.0, 0.0, 0.0, 0.0, 0.0, 0.0, 0.6875, 0.7837, 0.6874, 0.7837, 0.6874, 0.7837, 0.6875, 0.7837, 0.6876, 0.7837, 0.6876, 0.7837, 0.6876, 0.7837, 0.6876, 0.7837, 0.0, 0.0, 0.0, 0.0, 0.0, 0.0, 0.0, 0.0, 0.0, 0.0, 0.0, 0.0, 0.0, 0.0, 0.0, 0.0, 0.0, 0.0, 0.0, 0.0, 0.0, 0.0, 0.0, 0.0, 0.0, 0.0, 0.0, 0.0, 0.0, 0.0, 0.0, 0.0, 0.6876, 0.7837, 0.6874, 0.7837, 0.6874, 0.7837, 0.6876, 0.7837, 0.0, 0.0, 0.0, 0.0, 0.0, 0.0, 0.0, 0.0, 0.0, 0.0, 0.0, 0.0, 0.0, 0.0, 0.0, 0.0, 0.6876, 0.7837, 0.6876, 0.7837, 0.6876, 0.7837, 0.6876, 0.7837, 0.0, 0.0, 0.0, 0.0, 0.0, 0.0, 0.0, 0.0, 0.0, 0.0, 0.0, 0.0, 0.0, 0.0, 0.0, 0.0, 0.6874, 0.7837, 0.6876, 0.7837, 0.6876, 0.7837, 0.6874, 0.7837, 0.0, 0.0, 0.0, 0.0, 0.0, 0.0, 0.0, 0.0, 0.0, 0.0, 0.0, 0.0, 0.0, 0.0, 0.0, 0.0, 0.0, 0.0, 0.0, 0.0, 0.0, 0.0, 0.0, 0.0, 0.0, 0.0, 0.0, 0.0, 0.0, 0.0, 0.0, 0.0, 0.0, 0.0, 0.0, 0.0, 0.0, 0.0, 0.0, 0.0, 0.0, 0.0, 0.0, 0.0, 0.0, 0.0, 0.0, 0.0, 0.0, 0.0, 0.0, 0.0, 0.0, 0.0, 0.0, 0.0, 0.0, 0.0, 0.0, 0.0, 0.0, 0.0, 0.0, 0.0, 0.0, 0.0, 0.0, 0.0, 0.0, 0.0, 0.0, 0.0, 0.0, 0.0, 0.0, 0.0, 0.0, 0.0, 0.0, 0.0, 0.6875, 0.7837, 0.6874, 0.7837, 0.6874, 0.7837, 0.6875, 0.7837, 0.0, 0.0, 0.0, 0.0, 0.0, 0.0, 0.0, 0.0, 0.0, 0.0, 0.0, 0.0, 0.0, 0.0, 0.0, 0.0, 0.0, 0.0, 0.0, 0.0, 0.0, 0.0, 0.0, 0.0, 0.0, 0.0, 0.0, 0.0, 0.0, 0.0, 0.0, 0.0, 0.6876, 0.7837, 0.6876, 0.7837, 0.6876, 0.7837, 0.6876, 0.7837, 0.6876, 0.7837, 0.6876, 0.7837, 0.6876, 0.7837, 0.6876, 0.7837, 0.0, 0.0, 0.0, 0.0, 0.0, 0.0, 0.0, 0.0, 0.0, 0.0, 0.0, 0.0, 0.0, 0.0, 0.0, 0.0, 0.0, 0.0, 0.0, 0.0, 0.0, 0.0, 0.0, 0.0, 0.0, 0.0, 0.0, 0.0, 0.0, 0.0, 0.0, 0.0, 0.0, 0.0, 0.0, 0.0, 0.0, 0.0, 0.0, 0.0, 0.0, 0.0, 0.0, 0.0, 0.0, 0.0, 0.0, 0.0, 0.6874, 0.7837, 0.6875, 0.7837, 0.6875, 0.7837, 0.6874, 0.7837, 0.6874, 0.7837, 0.6875, 0.7837, 0.6875, 0.7837, 0.6874, 0.7837, 0.0, 0.0, 0.0, 0.0, 0.0, 0.0, 0.0, 0.0, 0.0, 0.0, 0.0, 0.0, 0.0, 0.0, 0.0, 0.0, 0.6876, 0.7837, 0.6876, 0.7837, 0.6876, 0.7837, 0.6876, 0.7837, 0.0, 0.0, 0.0, 0.0, 0.0, 0.0, 0.0, 0.0, 0.0, 0.0, 0.0, 0.0, 0.0, 0.0, 0.0, 0.0, 0.0, 0.0, 0.0, 0.0, 0.0, 0.0, 0.0, 0.0, 0.0, 0.0, 0.0, 0.0, 0.0, 0.0, 0.0, 0.0, 0.0, 0.0, 0.0, 0.0, 0.0, 0.0, 0.0, 0.0, 0.0, 0.0, 0.0, 0.0, 0.0, 0.0, 0.0, 0.0, 0.0, 0.0, 0.0, 0.0, 0.0, 0.0, 0.0, 0.0, 0.0, 0.0, 0.0, 0.0, 0.0, 0.0, 0.0, 0.0, 0.6874, 0.7837, 0.6874, 0.7837, 0.6874, 0.7837, 0.6874, 0.7837, 0.6876, 0.7837, 0.6876, 0.7837, 0.6876, 0.7837, 0.6876, 0.7837, 0.0, 0.0, 0.0, 0.0, 0.0, 0.0, 0.0, 0.0, 0.0, 0.0, 0.0, 0.0, 0.0, 0.0, 0.0, 0.0, 0.0, 0.0, 0.0, 0.0, 0.0, 0.0, 0.0, 0.0, 0.0, 0.0, 0.0, 0.0, 0.0, 0.0, 0.0, 0.0, 0.0, 0.0, 0.0, 0.0, 0.0, 0.0, 0.0, 0.0, 0.0, 0.0, 0.0, 0.0, 0.0, 0.0, 0.0, 0.0, 0.0, 0.0, 0.0, 0.0, 0.0, 0.0, 0.0, 0.0, 0.0, 0.0, 0.0, 0.0, 0.0, 0.0, 0.0, 0.0, 0.0, 0.0, 0.0, 0.0, 0.0, 0.0, 0.0, 0.0, 0.6876, 0.7837, 0.6876, 0.7837, 0.6876, 0.7837, 0.6876, 0.7837, 0.0, 0.0, 0.0, 0.0, 0.0, 0.0, 0.0, 0.0, 0.0, 0.0, 0.0, 0.0, 0.0, 0.0, 0.0, 0.0, 0.0, 0.0, 0.0, 0.0, 0.0, 0.0, 0.0, 0.0, 0.0, 0.0, 0.0, 0.0, 0.0, 0.0, 0.0, 0.0, 0.6876, 0.7837, 0.6875, 0.7837, 0.6874, 0.7837, 0.6875, 0.7837, 0.6875, 0.7837, 0.6875, 0.7837, 0.6875, 0.7837, 0.6876, 0.7837, 0.6876, 0.7837, 0.6876, 0.7837, 0.6876, 0.7837, 0.6876, 0.7837, 0.6876, 0.7837, 0.6876, 0.7837, 0.7186, 0.7837, 0.6876, 0.7837, 0.6876, 0.7837, 0.7186, 0.7837, 0.6875, 0.7198, 0.6875, 0.7512, 0.6562, 0.7512, 0.6562, 0.7198, 0.6562, 0.7198, 0.6562, 0.7512, 0.625, 0.7512, 0.625, 0.7198, 0.625, 0.7198, 0.625, 0.7512, 0.5938, 0.7512, 0.5938, 0.7198, 0.5938, 0.7198, 0.5938, 0.7512, 0.5625, 0.7512, 0.5625, 0.7198, 0.5625, 0.7198, 0.5625, 0.7512, 0.5312, 0.7512, 0.5312, 0.7198, 0.5312, 0.7198, 0.5312, 0.7512, 0.5, 0.7512, 0.5, 0.7198, 0.5, 0.7198, 0.5, 0.7512, 0.4688, 0.7512, 0.4688, 0.7198, 0.4688, 0.7198, 0.4688, 0.7512, 0.4375, 0.7512, 0.4375, 0.7198, 0.4375, 0.7198, 0.4375, 0.7512, 0.4062, 0.7512, 0.4062, 0.7198, 0.4062, 0.7198, 0.4062, 0.7512, 0.375, 0.7512, 0.375, 0.7198, 0.375, 0.7198, 0.375, 0.7512, 0.3438, 0.7512, 0.3438, 0.7198, 0.3438, 0.7198, 0.3438, 0.7512, 0.3125, 0.7512, 0.3125, 0.7198, 0.3125, 0.7198, 0.3125, 0.7512, 0.2812, 0.7512, 0.2812, 0.7198, 0.5222, 0.1781, 0.9828, 0.1946, 0.9717, 0.1582, 0.9496, 0.1167, 0.9197, 0.08029, 0.8833, 0.05045, 0.8418, 0.02827, 0.7968, 0.01461, 0.75, 0.01, 0.7032, 0.01461, 0.6582, 0.02827, 0.6167, 0.05045, 0.5803, 0.08029, 0.5504, 0.1167, 0.5283, 0.1582, 0.75, 0.7198, 0.7508, 0.7198, 0.75, 0.7198, 0.7499, 0.7837, 0.7189, 0.7837, 0.7189, 0.7837, 0.7499, 0.7837, 0.7189, 0.7837, 0.7499, 0.7837, 0.7495, 0.8156, 0.7193, 0.8156, 0.7193, 0.8156, 0.7495, 0.8156, 0.7488, 0.8464, 0.7199, 0.8464, 0.7199, 0.8464, 0.7488, 0.8464, 0.7479, 0.8756, 0.7208, 0.8756, 0.7208, 0.8756, 0.7479, 0.8756, 0.7468, 0.9027, 0.722, 0.9027, 0.722, 0.9027, 0.7468, 0.9027, 0.7454, 1.0, 0.7233, 1.0, 0.4861, 0.21, 0.4893, 0.2431, 0.3961, 0.25, 0.3933, 0.2215, 0.3933, 0.2215, 0.3961, 0.25, 0.37, 0.25, 0.3677, 0.2266, 0.3677, 0.2266, 0.37, 0.25, 0.3418, 0.25, 0.3401, 0.2321, 0.6876, 0.7837, 0.7186, 0.7837, 0.7182, 0.8156, 0.688, 0.8156, 0.688, 0.8156, 0.7182, 0.8156, 0.7176, 0.8464, 0.6887, 0.8464, 0.6887, 0.8464, 0.7176, 0.8464, 0.7167, 0.8756, 0.6896, 0.8756, 0.6896, 0.8756, 0.7167, 0.8756, 0.7155, 0.9027, 0.6907, 0.9027, 0.6907, 0.9027, 0.7155, 0.9027, 0.7142, 1.0, 0.6921, 1.0, 0.4737, 0.1647, 0.4834, 0.1966, 0.3933, 0.2215, 0.385, 0.1941, 0.385, 0.1941, 0.3933, 0.2215, 0.3677, 0.2266, 0.3609, 0.2041, 0.3609, 0.2041, 0.3677, 0.2266, 0.3401, 0.2321, 0.3349, 0.2149, 0.3349, 0.2149, 0.3401, 0.2321, 0.3109, 0.2379, 0.3074, 0.2262, 0.3074, 0.2262, 0.3109, 0.2379, 0.2807, 0.2439, 0.2789, 0.238, 0.6562, 0.7512, 0.6875, 0.7512, 0.6874, 0.7837, 0.6564, 0.7837, 0.6564, 0.7837, 0.6874, 0.7837, 0.687, 0.8156, 0.6568, 0.8156, 0.6568, 0.8156, 0.687, 0.8156, 0.6863, 0.8464, 0.6574, 0.8464, 0.6574, 0.8464, 0.6863, 0.8464, 0.6854, 0.8756, 0.6583, 0.8756, 0.6583, 0.8756, 0.6854, 0.8756, 0.6843, 0.9027, 0.6595, 0.9027, 0.6595, 0.9027, 0.6843, 0.9027, 0.6829, 1.0, 0.6608, 1.0, 0.4528, 0.1227, 0.4685, 0.1521, 0.385, 0.1941, 0.3715, 0.1688, 0.3715, 0.1688, 0.385, 0.1941, 0.3609, 0.2041, 0.3498, 0.1833, 0.3498, 0.1833, 0.3609, 0.2041, 0.3349, 0.2149, 0.3264, 0.199, 0.3264, 0.199, 0.3349, 0.2149, 0.3074, 0.2262, 0.3016, 0.2155, 0.3016, 0.2155, 0.3074, 0.2262, 0.2789, 0.238, 0.276, 0.2326, 0.625, 0.7512, 0.6562, 0.7512, 0.6561, 0.7837, 0.6251, 0.7837, 0.6251, 0.7837, 0.6561, 0.7837, 0.6557, 0.8156, 0.6255, 0.8156, 0.6255, 0.8156, 0.6557, 0.8156, 0.6551, 0.8464, 0.6262, 0.8464, 0.6262, 0.8464, 0.6551, 0.8464, 0.6542, 0.8756, 0.6271, 0.8756, 0.6271, 0.8756, 0.6542, 0.8756, 0.653, 0.9027, 0.6282, 0.9027, 0.6282, 0.9027, 0.653, 0.9027, 0.6517, 1.0, 0.6296, 1.0, 0.4241, 0.08562, 0.4452, 0.1113, 0.3715, 0.1688, 0.3533, 0.1467, 0.3533, 0.1467, 0.3715, 0.1688, 0.3498, 0.1833, 0.3349, 0.1651, 0.3349, 0.1651, 0.3498, 0.1833, 0.3264, 0.199, 0.3149, 0.1851, 0.3149, 0.1851, 0.3264, 0.199, 0.3016, 0.2155, 0.2939, 0.2061, 0.2939, 0.2061, 0.3016, 0.2155, 0.276, 0.2326, 0.2722, 0.2278, 0.5938, 0.7512, 0.625, 0.7512, 0.6249, 0.7837, 0.5939, 0.7837, 0.5939, 0.7837, 0.6249, 0.7837, 0.6245, 0.8156, 0.5943, 0.8156, 0.5943, 0.8156, 0.6245, 0.8156, 0.6238, 0.8464, 0.5949, 0.8464, 0.5949, 0.8464, 0.6238, 0.8464, 0.6229, 0.8756, 0.5958, 0.8756, 0.5958, 0.8756, 0.6229, 0.8756, 0.6218, 0.9027, 0.597, 0.9027, 0.597, 0.9027, 0.6218, 0.9027, 0.6204, 1.0, 0.5983, 1.0, 0.3887, 0.05482, 0.4144, 0.07592, 0.3533, 0.1467, 0.3312, 0.1285, 0.3312, 0.1285, 0.3533, 0.1467, 0.3349, 0.1651, 0.3167, 0.1502, 0.3167, 0.1502, 0.3349, 0.1651, 0.3149, 0.1851, 0.301, 0.1736, 0.301, 0.1736, 0.3149, 0.1851, 0.2939, 0.2061, 0.2845, 0.1984, 0.2845, 0.1984, 0.2939, 0.2061, 0.2722, 0.2278, 0.2674, 0.224, 0.5625, 0.7512, 0.5938, 0.7512, 0.5936, 0.7837, 0.5626, 0.7837, 0.5626, 0.7837, 0.5936, 0.7837, 0.5932, 0.8156, 0.563, 0.8156, 0.563, 0.8156, 0.5932, 0.8156, 0.5926, 0.8464, 0.5637, 0.8464, 0.5637, 0.8464, 0.5926, 0.8464, 0.5917, 0.8756, 0.5646, 0.8756, 0.5646, 0.8756, 0.5917, 0.8756, 0.5905, 0.9027, 0.5657, 0.9027, 0.5657, 0.9027, 0.5905, 0.9027, 0.5892, 1.0, 0.5671, 1.0, 0.3479, 0.03152, 0.3773, 0.0472, 0.3312, 0.1285, 0.3059, 0.115, 0.3059, 0.115, 0.3312, 0.1285, 0.3167, 0.1502, 0.2959, 0.1391, 0.2959, 0.1391, 0.3167, 0.1502, 0.301, 0.1736, 0.2851, 0.1651, 0.2851, 0.1651, 0.301, 0.1736, 0.2845, 0.1984, 0.2738, 0.1926, 0.2738, 0.1926, 0.2845, 0.1984, 0.2674, 0.224, 0.262, 0.2211, 0.5312, 0.7512, 0.5625, 0.7512, 0.5624, 0.7837, 0.5314, 0.7837, 0.5314, 0.7837, 0.5624, 0.7837, 0.562, 0.8156, 0.5318, 0.8156, 0.5318, 0.8156, 0.562, 0.8156, 0.5613, 0.8464, 0.5324, 0.8464, 0.5324, 0.8464, 0.5613, 0.8464, 0.5604, 0.8756, 0.5333, 0.8756, 0.5333, 0.8756, 0.5604, 0.8756, 0.5593, 0.9027, 0.5345, 0.9027, 0.5345, 0.9027, 0.5593, 0.9027, 0.5579, 1.0, 0.5358, 1.0, 0.3034, 0.01661, 0.3353, 0.02627, 0.3059, 0.115, 0.2785, 0.1067, 0.2785, 0.1067, 0.3059, 0.115, 0.2959, 0.1391, 0.2734, 0.1323, 0.2734, 0.1323, 0.2959, 0.1391, 0.2851, 0.1651, 0.2679, 0.1599, 0.2679, 0.1599, 0.2851, 0.1651, 0.2738, 0.1926, 0.2621, 0.1891, 0.2621, 0.1891, 0.2738, 0.1926, 0.262, 0.2211, 0.2561, 0.2193, 0.5, 0.7512, 0.5312, 0.7512, 0.5311, 0.7837, 0.5001, 0.7837, 0.5001, 0.7837, 0.5311, 0.7837, 0.5307, 0.8156, 0.5005, 0.8156, 0.5005, 0.8156, 0.5307, 0.8156, 0.5301, 0.8464, 0.5012, 0.8464, 0.5012, 0.8464, 0.5301, 0.8464, 0.5292, 0.8756, 0.5021, 0.8756, 0.5021, 0.8756, 0.5292, 0.8756, 0.528, 0.9027, 0.5032, 0.9027, 0.5032, 0.9027, 0.528, 0.9027, 0.5267, 1.0, 0.5046, 1.0, 0.2569, 0.01068, 0.29, 0.01394, 0.2785, 0.1067, 0.25, 0.1039, 0.25, 0.1039, 0.2785, 0.1067, 0.2734, 0.1323, 0.25, 0.13, 0.25, 0.13, 0.2734, 0.1323, 0.2679, 0.1599, 0.25, 0.1582, 0.25, 0.1582, 0.2679, 0.1599, 0.2621, 0.1891, 0.25, 0.1879, 0.25, 0.1879, 0.2621, 0.1891, 0.2561, 0.2193, 0.25, 0.2187, 0.4688, 0.7512, 0.5, 0.7512, 0.4999, 0.7837, 0.4689, 0.7837, 0.4689, 0.7837, 0.4999, 0.7837, 0.4995, 0.8156, 0.4693, 0.8156, 0.4693, 0.8156, 0.4995, 0.8156, 0.4988, 0.8464, 0.4699, 0.8464, 0.4699, 0.8464, 0.4988, 0.8464, 0.4979, 0.8756, 0.4708, 0.8756, 0.4708, 0.8756, 0.4979, 0.8756, 0.4968, 0.9027, 0.472, 0.9027, 0.472, 0.9027, 0.4968, 0.9027, 0.4954, 1.0, 0.4733, 1.0, 0.21, 0.01394, 0.2431, 0.01068, 0.25, 0.1039, 0.2215, 0.1067, 0.2215, 0.1067, 0.25, 0.1039, 0.25, 0.13, 0.2266, 0.1323, 0.2266, 0.1323, 0.25, 0.13, 0.25, 0.1582, 0.2321, 0.1599, 0.2321, 0.1599, 0.25, 0.1582, 0.25, 0.1879, 0.2379, 0.1891, 0.2379, 0.1891, 0.25, 0.1879, 0.25, 0.2187, 0.2439, 0.2193, 0.4375, 0.7512, 0.4688, 0.7512, 0.4686, 0.7837, 0.4376, 0.7837, 0.4376, 0.7837, 0.4686, 0.7837, 0.4682, 0.8156, 0.438, 0.8156, 0.438, 0.8156, 0.4682, 0.8156, 0.4676, 0.8464, 0.4387, 0.8464, 0.4387, 0.8464, 0.4676, 0.8464, 0.4667, 0.8756, 0.4396, 0.8756, 0.4396, 0.8756, 0.4667, 0.8756, 0.4655, 0.9027, 0.4407, 0.9027, 0.4407, 0.9027, 0.4655, 0.9027, 0.4642, 1.0, 0.4421, 1.0, 0.1647, 0.02627, 0.1966, 0.01661, 0.2215, 0.1067, 0.1941, 0.115, 0.1941, 0.115, 0.2215, 0.1067, 0.2266, 0.1323, 0.2041, 0.1391, 0.2041, 0.1391, 0.2266, 0.1323, 0.2321, 0.1599, 0.2149, 0.1651, 0.2149, 0.1651, 0.2321, 0.1599, 0.2379, 0.1891, 0.2262, 0.1926, 0.2262, 0.1926, 0.2379, 0.1891, 0.2439, 0.2193, 0.238, 0.2211, 0.4062, 0.7512, 0.4375, 0.7512, 0.4374, 0.7837, 0.4064, 0.7837, 0.4064, 0.7837, 0.4374, 0.7837, 0.437, 0.8156, 0.4068, 0.8156, 0.4068, 0.8156, 0.437, 0.8156, 0.4363, 0.8464, 0.4074, 0.8464, 0.4074, 0.8464, 0.4363, 0.8464, 0.4354, 0.8756, 0.4083, 0.8756, 0.4083, 0.8756, 0.4354, 0.8756, 0.4343, 0.9027, 0.4095, 0.9027, 0.4095, 0.9027, 0.4343, 0.9027, 0.4329, 1.0, 0.4108, 1.0, 0.1227, 0.0472, 0.1521, 0.03152, 0.1941, 0.115, 0.1688, 0.1285, 0.1688, 0.1285, 0.1941, 0.115, 0.2041, 0.1391, 0.1833, 0.1502, 0.1833, 0.1502, 0.2041, 0.1391, 0.2149, 0.1651, 0.199, 0.1736, 0.199, 0.1736, 0.2149, 0.1651, 0.2262, 0.1926, 0.2155, 0.1984, 0.2155, 0.1984, 0.2262, 0.1926, 0.238, 0.2211, 0.2326, 0.224, 0.375, 0.7512, 0.4062, 0.7512, 0.4061, 0.7837, 0.3751, 0.7837, 0.3751, 0.7837, 0.4061, 0.7837, 0.4057, 0.8156, 0.3755, 0.8156, 0.3755, 0.8156, 0.4057, 0.8156, 0.4051, 0.8464, 0.3762, 0.8464, 0.3762, 0.8464, 0.4051, 0.8464, 0.4042, 0.8756, 0.3771, 0.8756, 0.3771, 0.8756, 0.4042, 0.8756, 0.403, 0.9027, 0.3782, 0.9027, 0.3782, 0.9027, 0.403, 0.9027, 0.4017, 1.0, 0.3796, 1.0, 0.08562, 0.07592, 0.1113, 0.05482, 0.1688, 0.1285, 0.1467, 0.1467, 0.1467, 0.1467, 0.1688, 0.1285, 0.1833, 0.1502, 0.1651, 0.1651, 0.1651, 0.1651, 0.1833, 0.1502, 0.199, 0.1736, 0.1851, 0.1851, 0.1851, 0.1851, 0.199, 0.1736, 0.2155, 0.1984, 0.2061, 0.2061, 0.2061, 0.2061, 0.2155, 0.1984, 0.2326, 0.224, 0.2278, 0.2278, 0.3438, 0.7512, 0.375, 0.7512, 0.3749, 0.7837, 0.3439, 0.7837, 0.3439, 0.7837, 0.3749, 0.7837, 0.3745, 0.8156, 0.3443, 0.8156, 0.3443, 0.8156, 0.3745, 0.8156, 0.3738, 0.8464, 0.3449, 0.8464, 0.3449, 0.8464, 0.3738, 0.8464, 0.3729, 0.8756, 0.3458, 0.8756, 0.3458, 0.8756, 0.3729, 0.8756, 0.3718, 0.9027, 0.347, 0.9027, 0.347, 0.9027, 0.3718, 0.9027, 0.3704, 1.0, 0.3483, 1.0, 0.05482, 0.1113, 0.07592, 0.08562, 0.1467, 0.1467, 0.1285, 0.1688, 0.1285, 0.1688, 0.1467, 0.1467, 0.1651, 0.1651, 0.1502, 0.1833, 0.1502, 0.1833, 0.1651, 0.1651, 0.1851, 0.1851, 0.1736, 0.199, 0.1736, 0.199, 0.1851, 0.1851, 0.2061, 0.2061, 0.1984, 0.2155, 0.1984, 0.2155, 0.2061, 0.2061, 0.2278, 0.2278, 0.224, 0.2326, 0.3125, 0.7512, 0.3438, 0.7512, 0.3436, 0.7837, 0.3126, 0.7837, 0.3126, 0.7837, 0.3436, 0.7837, 0.3432, 0.8156, 0.313, 0.8156, 0.313, 0.8156, 0.3432, 0.8156, 0.3426, 0.8464, 0.3137, 0.8464, 0.3137, 0.8464, 0.3426, 0.8464, 0.3417, 0.8756, 0.3146, 0.8756, 0.3146, 0.8756, 0.3417, 0.8756, 0.3405, 0.9027, 0.3157, 0.9027, 0.3157, 0.9027, 0.3405, 0.9027, 0.3392, 1.0, 0.3171, 1.0, 0.03152, 0.1521, 0.0472, 0.1227, 0.1285, 0.1688, 0.115, 0.1941, 0.115, 0.1941, 0.1285, 0.1688, 0.1502, 0.1833, 0.1391, 0.2041, 0.1391, 0.2041, 0.1502, 0.1833, 0.1736, 0.199, 0.1651, 0.2149, 0.1651, 0.2149, 0.1736, 0.199, 0.1984, 0.2155, 0.1926, 0.2262, 0.1926, 0.2262, 0.1984, 0.2155, 0.224, 0.2326, 0.2211, 0.238, 0.2812, 0.7512, 0.3125, 0.7512, 0.3124, 0.7837, 0.2814, 0.7837, 0.2814, 0.7837, 0.3124, 0.7837, 0.312, 0.8156, 0.2818, 0.8156, 0.2818, 0.8156, 0.312, 0.8156, 0.3113, 0.8464, 0.2824, 0.8464, 0.2824, 0.8464, 0.3113, 0.8464, 0.3104, 0.8756, 0.2833, 0.8756, 0.2833, 0.8756, 0.3104, 0.8756, 0.3093, 0.9027, 0.2845, 0.9027, 0.2909, 0.9111, 0.303, 0.9111, 0.3018, 0.9915, 0.292, 0.9915, 0.01661, 0.1966, 0.02627, 0.1647, 0.115, 0.1941, 0.1067, 0.2215, 0.1067, 0.2215, 0.115, 0.1941, 0.1391, 0.2041, 0.1323, 0.2266, 0.1323, 0.2266, 0.1391, 0.2041, 0.1651, 0.2149, 0.1599, 0.2321, 0.1599, 0.2321, 0.1651, 0.2149, 0.1926, 0.2262, 0.1891, 0.2379, 0.1891, 0.2379, 0.1926, 0.2262, 0.2211, 0.238, 0.2193, 0.2439, 0.259, 0.7512, 0.2812, 0.7512, 0.2811, 0.7837, 0.2586, 0.7837, 0.2586, 0.7837, 0.2811, 0.7837, 0.2807, 0.8156, 0.2585, 0.8156, 0.2585, 0.8156, 0.2807, 0.8156, 0.2801, 0.8464, 0.2585, 0.8464, 0.2585, 0.8464, 0.2801, 0.8464, 0.2792, 0.8756, 0.2585, 0.8756, 0.2585, 0.8756, 0.2792, 0.8756, 0.278, 0.9027, 0.2608, 0.9027, 0.2656, 0.9092, 0.2731, 0.9092, 0.2719, 0.9935, 0.2647, 0.9935, 0.01145, 0.2353, 0.01394, 0.21, 0.1067, 0.2215, 0.1046, 0.2432, 0.1046, 0.2432, 0.1067, 0.2215, 0.1323, 0.2266, 0.1306, 0.2443, 0.1306, 0.2443, 0.1323, 0.2266, 0.1599, 0.2321, 0.1586, 0.2454, 0.1586, 0.2454, 0.1599, 0.2321, 0.1891, 0.2379, 0.1882, 0.2465, 0.1882, 0.2465, 0.1891, 0.2379, 0.2193, 0.2439, 0.2189, 0.2475, 0.2189, 0.2475, 0.2193, 0.2439, 0.2405, 0.2481, 0.2812, 0.5335, 0.2812, 0.6256, 0.2654, 0.6256, 0.3438, 0.5, 0.3438, 0.6256, 0.3125, 0.6256, 0.3125, 0.5, 0.375, 0.5, 0.375, 0.6256, 0.3438, 0.6256, 0.3438, 0.5, 0.4062, 0.5, 0.4062, 0.6256, 0.375, 0.6256, 0.375, 0.5, 0.4375, 0.5, 0.4375, 0.6256, 0.4062, 0.6256, 0.4062, 0.5, 0.4688, 0.5, 0.4688, 0.6256, 0.4375, 0.6256, 0.4375, 0.5, 0.5, 0.5, 0.5, 0.6256, 0.4688, 0.6256, 0.4688, 0.5, 0.5312, 0.5, 0.5312, 0.6256, 0.5, 0.6256, 0.5, 0.5, 0.5625, 0.5, 0.5625, 0.6256, 0.5312, 0.6256, 0.5312, 0.5, 0.5938, 0.5, 0.5938, 0.6256, 0.5625, 0.6256, 0.5625, 0.5, 0.625, 0.5, 0.625, 0.6256, 0.5938, 0.6256, 0.5938, 0.5, 0.6562, 0.5, 0.6562, 0.6256, 0.625, 0.6256, 0.625, 0.5, 0.6875, 0.5, 0.6875, 0.6256, 0.6562, 0.6256, 0.6562, 0.5, 0.7188, 0.508, 0.7188, 0.6256, 0.6875, 0.6256, 0.6875, 0.5, 0.7128, 0.5, 0.7188, 0.508, 0.7476, 0.6256, 0.7188, 0.6256, 0.3125, 0.6256, 0.3125, 0.6884, 0.2812, 0.6884, 0.2812, 0.6256, 0.3438, 0.6256, 0.3438, 0.6884, 0.3125, 0.6884, 0.3125, 0.6256, 0.375, 0.6256, 0.375, 0.6884, 0.3438, 0.6884, 0.3438, 0.6256, 0.4062, 0.6256, 0.4062, 0.6884, 0.375, 0.6884, 0.375, 0.6256, 0.4375, 0.6256, 0.4375, 0.6884, 0.4062, 0.6884, 0.4062, 0.6256, 0.4688, 0.6256, 0.4688, 0.6884, 0.4375, 0.6884, 0.4375, 0.6256, 0.5, 0.6256, 0.5, 0.6884, 0.4688, 0.6884, 0.4688, 0.6256, 0.5312, 0.6256, 0.5312, 0.6884, 0.5, 0.6884, 0.5, 0.6256, 0.5625, 0.6256, 0.5625, 0.6884, 0.5312, 0.6884, 0.5312, 0.6256, 0.5938, 0.6256, 0.5938, 0.6884, 0.5625, 0.6884, 0.5625, 0.6256, 0.625, 0.6256, 0.625, 0.6884, 0.5938, 0.6884, 0.5938, 0.6256, 0.6562, 0.6256, 0.6562, 0.6884, 0.625, 0.6884, 0.625, 0.6256, 0.6875, 0.6256, 0.6875, 0.6884, 0.6562, 0.6884, 0.6562, 0.6256, 0.7188, 0.6256, 0.7188, 0.6884, 0.6875, 0.6884, 0.6875, 0.6256, 0.7476, 0.6256, 0.7491, 0.6884, 0.7188, 0.6884, 0.7188, 0.6256, 0.3125, 0.6884, 0.3125, 0.7198, 0.2812, 0.7198, 0.2812, 0.6884, 0.3438, 0.6884, 0.3438, 0.7198, 0.3125, 0.7198, 0.3125, 0.6884, 0.375, 0.6884, 0.375, 0.7198, 0.3438, 0.7198, 0.3438, 0.6884, 0.4062, 0.6884, 0.4062, 0.7198, 0.375, 0.7198, 0.375, 0.6884, 0.4375, 0.6884, 0.4375, 0.7198, 0.4062, 0.7198, 0.4062, 0.6884, 0.4688, 0.6884, 0.4688, 0.7198, 0.4375, 0.7198, 0.4375, 0.6884, 0.5, 0.6884, 0.5, 0.7198, 0.4688, 0.7198, 0.4688, 0.6884, 0.5312, 0.6884, 0.5312, 0.7198, 0.5, 0.7198, 0.5, 0.6884, 0.5625, 0.6884, 0.5625, 0.7198, 0.5312, 0.7198, 0.5312, 0.6884, 0.5938, 0.6884, 0.5938, 0.7198, 0.5625, 0.7198, 0.5625, 0.6884, 0.625, 0.6884, 0.625, 0.7198, 0.5938, 0.7198, 0.5938, 0.6884, 0.6562, 0.6884, 0.6562, 0.7198, 0.625, 0.7198, 0.625, 0.6884, 0.6875, 0.6884, 0.6875, 0.7198, 0.6562, 0.7198, 0.6562, 0.6884, 0.7188, 0.6884, 0.7188, 0.7198, 0.6875, 0.7198, 0.6875, 0.6884, 0.7491, 0.6884, 0.7496, 0.7198, 0.7188, 0.7198, 0.7188, 0.6884, 0.7508, 0.7198, 0.7512, 0.7512, 0.75, 0.7512, 0.75, 0.7198, 0.75, 0.7198, 0.75, 0.7512, 0.7188, 0.7512, 0.7188, 0.7198, 0.7188, 0.7198, 0.7188, 0.7512, 0.6875, 0.7512, 0.6875, 0.7198, 0.7188, 0.7512, 0.75, 0.7512, 0.7499, 0.7837, 0.7189, 0.7837, 0.6875, 0.7512, 0.7188, 0.7512, 0.7186, 0.7837, 0.6876, 0.7837, 0.6875, 0.7198, 0.7188, 0.7198, 0.7188, 0.7198, 0.6875, 0.7198, 0.7506, 0.7837, 0.7501, 0.7837, 0.7501, 0.7837, 0.7518, 0.7837, 0.6875, 0.7512, 0.6875, 0.7198, 0.6875, 0.7198, 0.6875, 0.7512, 0.6875, 0.7198, 0.6875, 0.7512, 0.6875, 0.7512, 0.6875, 0.7198, 0.6875, 0.7198, 0.6875, 0.7198, 0.6875, 0.7198, 0.6875, 0.7198, 0.6874, 0.7837, 0.6875, 0.7512, 0.6875, 0.7512, 0.6874, 0.7837, 0.6876, 0.7837, 0.6876, 0.7837, 0.6876, 0.7837, 0.6876, 0.7837, 0.6875, 0.7512, 0.6876, 0.7837, 0.6876, 0.7837, 0.6875, 0.7512, 0.6875, 0.7198, 0.6875, 0.7198, 0.6875, 0.7198, 0.6875, 0.7198, 0.6875, 0.7198, 0.6875, 0.7198, 0.6875, 0.7198, 0.6875, 0.7198, 0.6875, 0.7198, 0.6875, 0.7198, 0.6875, 0.7198, 0.6875, 0.7198, 0.6875, 0.7198, 0.6875, 0.7512, 0.6875, 0.7512, 0.6875, 0.7198, 0.6875, 0.7512, 0.6875, 0.7198, 0.6875, 0.7198, 0.6875, 0.7512, 0.6875, 0.7198, 0.6875, 0.7512, 0.6875, 0.7512, 0.6875, 0.7198, 0.6874, 0.7837, 0.6875, 0.7512, 0.6875, 0.7512, 0.6874, 0.7837, 0.6875, 0.7512, 0.6874, 0.7837, 0.6874, 0.7837, 0.6875, 0.7512, 0.6874, 0.7837, 0.6875, 0.7512, 0.6875, 0.7512, 0.6874, 0.7837, 0.6875, 0.7512, 0.6876, 0.7837, 0.6876, 0.7837, 0.6875, 0.7512, 0.6876, 0.7837, 0.6876, 0.7837, 0.6876, 0.7837, 0.6876, 0.7837, 0.6875, 0.7198, 0.6875, 0.7198, 0.6875, 0.7198, 0.6875, 0.7198, 0.6875, 0.7512, 0.6876, 0.7837, 0.6876, 0.7837, 0.6875, 0.7512, 0.6874, 0.7837, 0.6875, 0.7512, 0.6875, 0.7512, 0.6874, 0.7837, 0.6876, 0.7837, 0.6876, 0.7837, 0.6876, 0.7837, 0.6876, 0.7837, 0.6875, 0.7512, 0.6875, 0.7198, 0.6875, 0.7198, 0.6875, 0.7512, 0.6875, 0.7198, 0.6875, 0.7512, 0.6875, 0.7512, 0.6875, 0.7198, 0.6875, 0.7512, 0.6875, 0.7198, 0.6875, 0.7198, 0.6875, 0.7512, 0.6876, 0.7837, 0.6876, 0.7837, 0.6876, 0.7837, 0.6876, 0.7837, 0.6875, 0.7198, 0.6875, 0.7198, 0.6875, 0.7198, 0.6875, 0.7198, 0.6875, 0.7198, 0.6875, 0.7512, 0.6875, 0.7512, 0.6875, 0.7198, 0.6874, 0.7837, 0.6875, 0.7512, 0.6875, 0.7512, 0.6874, 0.7837, 0.6875, 0.7198, 0.6875, 0.7198, 0.6875, 0.7198, 0.6875, 0.7198, 0.6875, 0.7512, 0.6876, 0.7837, 0.6876, 0.7837, 0.6875, 0.7512, 0.6874, 0.7837, 0.6875, 0.7512, 0.6875, 0.7512, 0.6874, 0.7837, 0.6875, 0.7198, 0.6875, 0.7512, 0.6875, 0.7512, 0.6875, 0.7198, 0.6875, 0.7198, 0.6875, 0.7198, 0.6875, 0.7198, 0.6875, 0.7198, 0.6876, 0.7837, 0.6876, 0.7837, 0.6876, 0.7837, 0.6876, 0.7837, 0.6875, 0.7512, 0.6875, 0.7198, 0.6875, 0.7198, 0.6875, 0.7512, 0.6876, 0.7837, 0.6876, 0.7837, 0.6876, 0.7837, 0.6876, 0.7837, 0.6875, 0.7198, 0.6875, 0.7198, 0.6875, 0.7198, 0.6875, 0.7198, 0.6875, 0.7512, 0.6876, 0.7837, 0.6876, 0.7837, 0.6875, 0.7512, 0.6875, 0.7512, 0.6875, 0.7198, 0.6875, 0.7198, 0.6875, 0.7512, 0.6875, 0.7198, 0.6875, 0.7512, 0.6875, 0.7512, 0.6875, 0.7198, 0.6875, 0.7512, 0.6876, 0.7837, 0.6876, 0.7837, 0.6875, 0.7512, 0.6874, 0.7837, 0.6875, 0.7512, 0.6875, 0.7512, 0.6874, 0.7837, 0.6875, 0.7198, 0.6875, 0.7512, 0.6875, 0.7512, 0.6875, 0.7198, 0.6875, 0.7512, 0.6875, 0.7198, 0.6875, 0.7198, 0.6875, 0.7512, 0.6875, 0.7512, 0.6876, 0.7837, 0.6876, 0.7837, 0.6875, 0.7512, 0.6875, 0.7198, 0.6875, 0.7198, 0.6875, 0.7198, 0.6875, 0.7198, 0.6876, 0.7837, 0.6876, 0.7837, 0.6876, 0.7837, 0.6876, 0.7837, 0.6875, 0.7198, 0.6875, 0.7198, 0.6875, 0.7198, 0.6875, 0.7198, 0.6875, 0.7512, 0.6876, 0.7837, 0.6876, 0.7837, 0.6875, 0.7512, 0.6874, 0.7837, 0.6875, 0.7512, 0.6875, 0.7512, 0.6874, 0.7837, 0.6875, 0.7512, 0.6875, 0.7198, 0.6875, 0.7198, 0.6875, 0.7512, 0.6875, 0.7198, 0.6875, 0.7512, 0.6875, 0.7512, 0.6875, 0.7198, 0.6874, 0.7837, 0.6875, 0.7512, 0.6875, 0.7512, 0.6874, 0.7837, 0.6875, 0.7198, 0.6875, 0.7512, 0.6875, 0.7512, 0.6875, 0.7198, 0.6875, 0.7512, 0.6875, 0.7198, 0.6875, 0.7198, 0.6875, 0.7512, 0.6876, 0.7837, 0.6876, 0.7837, 0.6876, 0.7837, 0.6876, 0.7837, 0.6875, 0.7512, 0.6876, 0.7837, 0.6876, 0.7837, 0.6875, 0.7512, 0.6875, 0.7198, 0.6875, 0.7198, 0.6875, 0.7198, 0.6875, 0.7198, 0.6876, 0.7837, 0.6876, 0.7837, 0.6876, 0.7837, 0.6876, 0.7837, 0.6875, 0.7198, 0.6875, 0.7198, 0.6875, 0.7198, 0.6875, 0.7198, 0.6875, 0.7512, 0.6876, 0.7837, 0.6876, 0.7837, 0.6875, 0.7512, 0.6874, 0.7837, 0.6875, 0.7512, 0.6875, 0.7512, 0.6874, 0.7837, 0.6875, 0.7512, 0.6875, 0.7198, 0.6875, 0.7198, 0.6875, 0.7512, 0.6875, 0.7198, 0.6875, 0.7512, 0.6875, 0.7512, 0.6875, 0.7198, 0.6874, 0.7837, 0.6875, 0.7512, 0.6875, 0.7512, 0.6874, 0.7837, 0.6875, 0.7198, 0.6875, 0.7512, 0.6875, 0.7512, 0.6875, 0.7198, 0.6875, 0.7512, 0.6875, 0.7198, 0.6875, 0.7198, 0.6875, 0.7512, 0.6876, 0.7837, 0.6876, 0.7837, 0.6876, 0.7837, 0.6876, 0.7837, 0.6875, 0.7512, 0.6875, 0.7198, 0.6875, 0.7198, 0.6875, 0.7512, 0.6874, 0.7837, 0.6875, 0.7512, 0.6875, 0.7512, 0.6874, 0.7837, 0.6876, 0.7837, 0.6876, 0.7837, 0.6876, 0.7837, 0.6876, 0.7837, 0.6875, 0.7198, 0.6875, 0.7198, 0.6875, 0.7198, 0.6875, 0.7198, 0.6875, 0.7512, 0.6876, 0.7837, 0.6876, 0.7837, 0.6875, 0.7512, 0.6874, 0.7837, 0.6875, 0.7512, 0.6875, 0.7512, 0.6874, 0.7837, 0.75, 0.7512, 0.7512, 0.7512, 0.7518, 0.7837, 0.7501, 0.7837, 0.7188, 0.7198, 0.7496, 0.7198, 0.75, 0.7198, 0.75, 0.7198, 0.7188, 0.7198, 0.2812, 0.6884, 0.2812, 0.7198, 0.2594, 0.7198, 0.2604, 0.6884, 0.2812, 0.6256, 0.2812, 0.6884, 0.2604, 0.6884, 0.2654, 0.6256, 0.2812, 0.7198, 0.2812, 0.7512, 0.259, 0.7512, 0.2594, 0.7198, 0.2193, 0.2439, 0.2211, 0.238, 0.2458, 0.2483, 0.2405, 0.2481, 0.2211, 0.238, 0.224, 0.2326, 0.2475, 0.2483, 0.2458, 0.2483, 0.224, 0.2326, 0.2278, 0.2278, 0.2483, 0.2483, 0.2475, 0.2483, 0.2278, 0.2278, 0.2326, 0.224, 0.2489, 0.2484, 0.2483, 0.2483, 0.2326, 0.224, 0.238, 0.2211, 0.2493, 0.2484, 0.2489, 0.2484, 0.238, 0.2211, 0.2439, 0.2193, 0.2497, 0.2484, 0.2493, 0.2484, 0.2439, 0.2193, 0.25, 0.2187, 0.25, 0.2484, 0.2497, 0.2484, 0.25, 0.2187, 0.2561, 0.2193, 0.2503, 0.2484, 0.25, 0.2484, 0.2561, 0.2193, 0.262, 0.2211, 0.2507, 0.2484, 0.2503, 0.2484, 0.262, 0.2211, 0.2674, 0.224, 0.2511, 0.2484, 0.2507, 0.2484, 0.2674, 0.224, 0.2722, 0.2278, 0.2516, 0.2484, 0.2511, 0.2484, 0.2722, 0.2278, 0.276, 0.2326, 0.2523, 0.2485, 0.2516, 0.2484, 0.276, 0.2326, 0.2789, 0.238, 0.2536, 0.2485, 0.2523, 0.2485, 0.2789, 0.238, 0.2807, 0.2439, 0.2571, 0.2486, 0.2536, 0.2485, 0.2807, 0.2439, 0.2813, 0.2492, 0.2571, 0.2486, 0.3109, 0.2379, 0.3121, 0.25, 0.2813, 0.2492, 0.2807, 0.2439, 0.3401, 0.2321, 0.3418, 0.25, 0.3131, 0.25, 0.3121, 0.25, 0.3109, 0.2379, 0.3418, 0.25, 0.3418, 0.2506, 0.3131, 0.25, 0.37, 0.25, 0.3699, 0.2511, 0.3418, 0.2506, 0.3418, 0.25, 0.3961, 0.25, 0.396, 0.2515, 0.3699, 0.2511, 0.37, 0.25, 0.4893, 0.2569, 0.4892, 0.2585, 0.396, 0.2515, 0.3961, 0.25, 0.7532, 0.9027, 0.7544, 0.9027, 0.7557, 1.0, 0.7546, 1.0, 0.7521, 0.8756, 0.7532, 0.8756, 0.7544, 0.9027, 0.7532, 0.9027, 0.7512, 0.8464, 0.7522, 0.8464, 0.7532, 0.8756, 0.7521, 0.8756, 0.7505, 0.8156, 0.7513, 0.8156, 0.7522, 0.8464, 0.7512, 0.8464, 0.7501, 0.7837, 0.7506, 0.7837, 0.7513, 0.8156, 0.7505, 0.8156, 0.3125, 0.5, 0.3125, 0.6256, 0.2812, 0.6256, 0.2812, 0.5335, 0.2986, 0.5, 0.6875, 0.7512, 0.6875, 0.7198, 0.6875, 0.7198, 0.6875, 0.7512, 0.6875, 0.7837, 0.6875, 0.7512, 0.6875, 0.7512, 0.6874, 0.7837, 0.6875, 0.7837, 0.6875, 0.7512, 0.6875, 0.7512, 0.6874, 0.7837, 0.6875, 0.7512, 0.6875, 0.7198, 0.6875, 0.7198, 0.6875, 0.7512, 0.6875, 0.7512, 0.6875, 0.7198, 0.6875, 0.7198, 0.6875, 0.7512, 0.6875, 0.7198, 0.6875, 0.7198, 0.6875, 0.7198, 0.6875, 0.7198, 0.6875, 0.7198, 0.6875, 0.7198, 0.6875, 0.7198, 0.6875, 0.7198, 0.6875, 0.7198, 0.6875, 0.7198, 0.6875, 0.7198, 0.6875, 0.7198, 0.6874, 0.7837, 0.6875, 0.7512, 0.6875, 0.7512, 0.6875, 0.7837, 0.6875, 0.7512, 0.6875, 0.7198, 0.6875, 0.7198, 0.6875, 0.7512, 0.6875, 0.7198, 0.6875, 0.7198, 0.6875, 0.7198, 0.6875, 0.7198, 0.6875, 0.7198, 0.6875, 0.7198, 0.6875, 0.7198, 0.6875, 0.7198, 0.6875, 0.7512, 0.6875, 0.7198, 0.6875, 0.7198, 0.6875, 0.7512, 0.6875, 0.7198, 0.6875, 0.7198, 0.6875, 0.7198, 0.6875, 0.7198, 0.6875, 0.7512, 0.6875, 0.7198, 0.6875, 0.7198, 0.6875, 0.7512, 0.6874, 0.7837, 0.6875, 0.7512, 0.6875, 0.7512, 0.6875, 0.7837, 0.6875, 0.7198, 0.6875, 0.7512, 0.6875, 0.7512, 0.6875, 0.7198, 0.6875, 0.7198, 0.6875, 0.7198, 0.6875, 0.7198, 0.6875, 0.7198, 0.6875, 0.7198, 0.6875, 0.7198, 0.6875, 0.7198, 0.6875, 0.7198, 0.6875, 0.7198, 0.6875, 0.7512, 0.6875, 0.7512, 0.6875, 0.7198, 0.6875, 0.7512, 0.6876, 0.7837, 0.6876, 0.7837, 0.6875, 0.7512, 0.6875, 0.7512, 0.6876, 0.7837, 0.6876, 0.7837, 0.6875, 0.7512, 0.6875, 0.7198, 0.6875, 0.7512, 0.6875, 0.7512, 0.6875, 0.7198, 0.6875, 0.7512, 0.6876, 0.7837, 0.6876, 0.7837, 0.6875, 0.7512, 0.6875, 0.7198, 0.6875, 0.7512, 0.6875, 0.7512, 0.6875, 0.7198, 0.6875, 0.7198, 0.6875, 0.7512, 0.6875, 0.7512, 0.6875, 0.7198, 0.6875, 0.7512, 0.6876, 0.7837, 0.6876, 0.7837, 0.6875, 0.7512, 0.6875, 0.7198, 0.6875, 0.7198, 0.6875, 0.7198, 0.6875, 0.7198, 0.6875, 0.7512, 0.6876, 0.7837, 0.6876, 0.7837, 0.6875, 0.7512, 0.6876, 0.7837, 0.6875, 0.7512, 0.6875, 0.7512, 0.6876, 0.7837, 0.3018, 0.9915, 0.303, 0.9111, 0.3093, 0.9027, 0.3079, 1.0, 0.303, 0.9111, 0.2909, 0.9111, 0.2845, 0.9027, 0.3093, 0.9027, 0.2909, 0.9111, 0.292, 0.9915, 0.2858, 1.0, 0.2845, 0.9027, 0.292, 0.9915, 0.3018, 0.9915, 0.3079, 1.0, 0.2858, 1.0, 0.2719, 0.9935, 0.2731, 0.9092, 0.278, 0.9027, 0.2767, 1.0, 0.2731, 0.9092, 0.2656, 0.9092, 0.2608, 0.9027, 0.278, 0.9027, 0.2647, 0.9935, 0.2719, 0.9935, 0.2767, 1.0, 0.2598, 1.0, 0.2656, 0.9092, 0.2647, 0.9935, 0.2598, 1.0, 0.2608, 0.9027, 0.6875, 0.7837, 0.6876, 0.7837, 0.6876, 0.7837, 0.6874, 0.7837, 0.6874, 0.7837, 0.6875, 0.7837, 0.6874, 0.7837, 0.6874, 0.7837, 0.6876, 0.7837, 0.6876, 0.7837, 0.6876, 0.7837, 0.6876, 0.7837, 0.6876, 0.7837, 0.6876, 0.7837, 0.6876, 0.7837, 0.6876, 0.7837, 0.6876, 0.7837, 0.6875, 0.7837, 0.6874, 0.7837, 0.6876, 0.7837, 0.6875, 0.7837, 0.6875, 0.7837, 0.6875, 0.7837, 0.6874, 0.7837, 0.6875, 0.7837, 0.6875, 0.7837, 0.6874, 0.7837, 0.6875, 0.7837, 0.6875, 0.7837, 0.6874, 0.7837, 0.6874, 0.7837, 0.6875, 0.7837, 0.6875, 0.7837, 0.6875, 0.7837, 0.6875, 0.7837, 0.6874, 0.7837, 0.6876, 0.7837, 0.6876, 0.7837, 0.6876, 0.7837, 0.6876, 0.7837, 0.6876, 0.7837, 0.6876, 0.7837, 0.6876, 0.7837, 0.6876, 0.7837, 0.6876, 0.7837, 0.6876, 0.7837, 0.6876, 0.7837, 0.6876, 0.7837, 0.6876, 0.7837, 0.6876, 0.7837, 0.6876, 0.7837, 0.6876, 0.7837, 0.6876, 0.7837, 0.6876, 0.7837, 0.6876, 0.7837, 0.6876, 0.7837])
me_cylinder.materials.append(mat_material)
me_cylinder.materials.append(mat_black)
me_cylinder.materials.append(mat_aqua)
me_cylinder.use_remesh_fix_poles = True
me_cylinder.use_remesh_preserve_attributes = False
me_cylinder.use_mirror_vertex_groups = False
me_cylinder.update()

# ---- objects
ob_light = bpy.data.objects.new('Light', light_light)
ob_camera = bpy.data.objects.new('Camera', cam_camera)
ob_cylinder = bpy.data.objects.new('Cylinder', me_cylinder)

# ---- transforms, parenting, visibility, modifiers, constraints
ob_light.location = (4.076, 1.005, 5.904)
ob_light.rotation_euler = (0.6503, 0.05522, 1.866)
ob_light.lock_rotations_4d = False
ob_light.empty_display_type = 'ARROWS'
ob_light.color = (0.0, 0.0, 0.0, 0.0)
ob_light.lineart.crease_threshold = 0.0
ob_camera.location = (7.359, -6.926, 4.958)
ob_camera.rotation_euler = (1.109, 0.0, 0.8149)
ob_camera.lock_rotations_4d = False
ob_camera.empty_display_type = 'ARROWS'
ob_camera.color = (0.0, 0.0, 0.0, 0.0)
ob_camera.display_type = 'WIRE'
ob_camera.lineart.crease_threshold = 0.0
ob_cylinder.location = (0.0, 0.0, 0.0)
ob_cylinder.rotation_euler = (0.0, 1.571, 0.0)
ob_cylinder.scale = (1.0, 1.5, 7.0)
ob_cylinder.lineart.crease_threshold = 0.0
_vg = ob_cylinder.vertex_groups.new(name='tail')
_m = ob_cylinder.modifiers.new('Mirror', 'MIRROR')
_m.use_axis = (False, True, False)
_m.use_bisect_flip_axis = (False, True, False)

# ---- collection membership
col_collection.objects.link(ob_light)
col_collection.objects.link(ob_camera)
col_collection.objects.link(ob_cylinder)

# ---- scene / render settings (as saved in the file)
scene.camera = ob_camera
scene.frame_start = 1; scene.frame_end = 250; scene.frame_set(0)
scene.render.engine = 'BLENDER_EEVEE_NEXT'
scene.cycles.use_denoising = False
scene.cycles.samples = 128
scene.cycles.sampling_pattern = 'TABULATED_SOBOL'
scene.cycles.use_adaptive_sampling = False
scene.cycles.use_light_tree = False
scene.view_settings.view_transform = 'Filmic'
bpy.context.view_layer.update()
